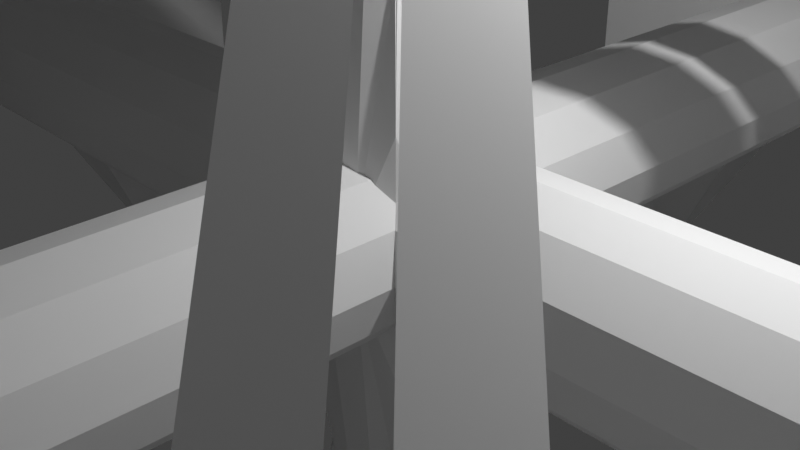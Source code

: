 # Source: torment_nexus.blend  (saved by Blender 3.0.42; exported with 4.5.12 LTS)
import bpy
from mathutils import Matrix  # noqa: F401  (used for matrix-valued properties, if any)

bpy.ops.wm.read_factory_settings(use_empty=True)
scene = bpy.context.scene
scene.name = 'Scene'

# ---- collections
col_collection = bpy.data.collections.new('Collection'); scene.collection.children.link(col_collection)

# ---- world
world_world = bpy.data.worlds.new('World'); scene.world = world_world
world_world.use_nodes = True; world_world.node_tree.nodes.clear()
_N = world_world.node_tree.nodes; _L = world_world.node_tree.links
n0 = _N.new('ShaderNodeOutputWorld'); n0.name = 'World Output'; n0.location = (300, 300)
n1 = _N.new('ShaderNodeBackground'); n1.name = 'Background'; n1.location = (10, 300)
n1.inputs[0].default_value = (0.05088, 0.05088, 0.05088, 1.0)
_L.new(n1.outputs[0], n0.inputs[0])
n0.is_active_output = True
world_world.color = (0.05088, 0.05088, 0.05088)
world_world.use_sun_shadow = False
world_world.sun_shadow_jitter_overblur = 0.0

# ---- cameras
cam_camera = bpy.data.cameras.new('Camera')
cam_camera.clip_end = 100.0
cam_camera.ortho_scale = 7.314

# ---- lights
light_light = bpy.data.lights.new('Light', 'POINT')
light_light.transmission_factor = 0.0
light_light.energy = 1000.0
light_light.shadow_soft_size = 0.1
light_light.shadow_maximum_resolution = 0.006
light_light.use_absolute_resolution = True

# ---- meshes
me_cylinder = bpy.data.meshes.new('Cylinder')
me_cylinder.from_pydata([(0.0, 2.384e-07, 1.294), (0.7071, -0.7071, 0.0), (0.7071, -0.7071, 1.294), (0.3827, -0.9239, 0.0), (0.3827, -0.9239, 0.2937), (0.5042, -9.4, 1.294), (0.0, -1.0, 0.2937), (0.0, 0.0008367, 2.762), (0.0, -0.7335, 2.762), (0.5343, -0.5184, 2.762), (0.2961, -0.6776, 2.762), (0.7071, -0.7071, 4.199), (0.3827, -0.9239, 4.199), (0.0, -1.0, 4.199), (0.0, -0.7335, 2.731), (0.5343, -0.5184, 2.731), (0.2961, -0.6776, 2.731), (0.0, -0.09423, 3.447), (0.6588, -0.7916, 4.18), (0.0, -1.223, 4.18), (0.0, -0.09423, 4.18), (0.0, 1.034, 4.18), (0.6588, 0.6031, 4.18), (0.06554, -1.223, 5.367), (0.0, -0.7916, 5.367), (0.0, 0.6031, 5.367), (0.06554, 1.034, 5.367), (0.8854, -0.09423, 5.367), (0.0, -0.09423, 6.1), (0.0, -0.7575, 3.645), (0.2631, -0.5041, 3.645), (0.04761, -1.167, 4.076), (0.8273, -0.09423, 4.076), (0.2631, 0.3157, 3.645), (0.0, -0.09423, 3.645), (0.0, -0.7575, 4.076), (0.0, 0.569, 3.645), (0.0, 0.569, 4.076), (0.04761, 0.9789, 4.076), (0.9605, -0.5041, 4.774), (0.9605, 0.3157, 4.774), (0.0, -1.421, 4.774), (0.4786, -1.167, 4.774), (0.0, -0.5041, 4.774), (0.0, -1.167, 4.774), (0.0, 0.9789, 4.774), (0.0, 0.3157, 4.774), (0.4786, 0.9789, 4.774), (0.0, 1.232, 4.774), (0.6118, -0.7575, 5.471), (0.0, -1.167, 5.471), (0.0, -0.09423, 5.471), (0.0, 0.9789, 5.471), (0.6118, 0.569, 5.471), (0.0, -0.7575, 5.902), (0.3963, -0.09423, 5.902), (0.0, -0.5041, 5.902), (0.0, 0.3157, 5.902), (0.0, 0.569, 5.902), (0.374, -8.76, 0.2937), (0.374, -8.76, 0.0), (3.653, -8.759, 1.294), (0.0, -8.836, 0.2937), (0.5042, -9.4, 0.0), (0.0, -9.476, 0.0), (0.0, -9.476, 1.294), (3.653, -8.759, 0.0), (3.522, -8.119, 1.294), (3.522, -8.119, 0.0), (1.539, -7.811, 3.579), (1.499, -7.611, 3.579), (2.528, -7.61, 3.579), (2.487, -7.409, 3.579), (0.9352, -4.925, 4.781), (0.9313, -4.906, 4.781), (1.029, -4.906, 4.781), (1.025, -4.887, 4.781), (5.197, -5.987, 0.0), (4.784, -6.042, 0.569), (5.33, -5.577, 0.6732), (6.737, -7.234, 0.0), (6.324, -7.29, 0.792), (6.87, -6.824, 0.8962), (6.109, -7.116, 0.761), (6.691, -6.679, 0.8702), (5.616, -6.224, 1.888), (5.519, -6.306, 1.869), (5.584, -6.198, 1.883), (5.481, -6.275, 1.864), (0.0, -9.314, 0.9837), (0.0, -0.2006, 0.9837), (1.001, -8.911, 0.0), (1.001, -0.2006, 0.0), (0.8669, -8.911, 0.4837), (0.8669, -0.2006, 0.4837), (0.5009, -9.314, 0.8497), (0.5009, -0.2006, 0.8497)], [], [(1, 2, 4, 3), (2, 0, 7, 9), (6, 4, 10, 8), (4, 2, 9, 10), (9, 7, 8, 10), (13, 14, 16, 12), (12, 16, 15, 11), (17, 30, 29), (18, 30, 32), (17, 29, 34), (17, 34, 36), (17, 36, 33), (18, 32, 39), (19, 31, 41), (20, 35, 43), (21, 37, 45), (22, 38, 47), (18, 39, 42), (19, 41, 44), (20, 43, 46), (21, 45, 48), (22, 47, 40), (23, 49, 54), (24, 50, 56), (25, 51, 57), (26, 52, 58), (27, 53, 55), (55, 58, 28), (55, 53, 58), (53, 26, 58), (58, 57, 28), (58, 52, 57), (52, 25, 57), (57, 56, 28), (57, 51, 56), (51, 24, 56), (56, 54, 28), (56, 50, 54), (50, 23, 54), (54, 55, 28), (54, 49, 55), (49, 27, 55), (40, 53, 27), (40, 47, 53), (47, 26, 53), (48, 52, 26), (48, 45, 52), (45, 25, 52), (46, 51, 25), (46, 43, 51), (43, 24, 51), (44, 50, 24), (44, 41, 50), (41, 23, 50), (42, 49, 79, 77), (42, 39, 49), (39, 27, 49), (47, 48, 26), (47, 38, 48), (38, 21, 48), (45, 46, 25), (45, 37, 46), (37, 20, 46), (43, 44, 24), (43, 35, 44), (35, 19, 44), (41, 42, 23), (41, 31, 42), (31, 18, 42), (39, 40, 27), (39, 32, 40), (32, 22, 40), (33, 38, 22), (33, 36, 38), (36, 21, 38), (36, 37, 21), (36, 34, 37), (34, 20, 37), (34, 35, 20), (34, 29, 35), (29, 19, 35), (32, 33, 22), (32, 30, 33), (30, 17, 33), (29, 31, 19), (29, 30, 31), (30, 18, 31), (59, 62, 65, 5), (63, 5, 65, 64), (59, 5, 69, 70), (68, 67, 61, 66), (5, 63, 66, 61), (60, 59, 67, 68), (71, 72, 76, 75), (5, 61, 71, 69), (61, 67, 72, 71), (67, 59, 70, 72), (74, 73, 75, 76), (69, 71, 75, 73), (70, 69, 73, 74), (72, 70, 74, 76), (77, 79, 84, 82, 80), (49, 23, 78, 79), (23, 42, 77, 78), (80, 82, 81), (79, 78, 83, 84), (78, 77, 80, 81, 83), (87, 88, 86, 85), (83, 81, 86, 88), (82, 84, 87, 85), (81, 82, 85, 86), (84, 83, 88, 87), (91, 92, 94, 93), (93, 94, 96, 95), (95, 96, 90, 89)])
_uv = me_cylinder.uv_layers.new(name='UVMap')
_uv.uv.foreach_set('vector', [0.8182, 0.583, 0.8182, 0.668, 0.7925, 0.6023, 0.7925, 0.583, 0.4054, 0.5808, 0.4711, 0.5808, 0.4711, 0.6773, 0.4222, 0.6773, 0.7208, 0.7059, 0.7208, 0.7315, 0.5577, 0.7291, 0.5577, 0.7093, 0.2159, 0.6382, 0.191, 0.5722, 0.1971, 0.4744, 0.2159, 0.4751, 0.8087, 0.8954, 0.8438, 0.8612, 0.8438, 0.9095, 0.8243, 0.9058, 0.289, 0.7597, 0.191, 0.7563, 0.1911, 0.7365, 0.289, 0.7341, 0.6556, 0.781, 0.5577, 0.7767, 0.5577, 0.7579, 0.6556, 0.7553, 0.8266, 0.9788, 0.8087, 0.9492, 0.8266, 0.9333, 0.8131, 0.3243, 0.8524, 0.2973, 0.8524, 0.3512, 0.5701, 0.9356, 0.5701, 0.9811, 0.5577, 0.9393, 0.5939, 0.9356, 0.607, 0.9356, 0.607, 0.9792, 0.209, 0.9295, 0.209, 0.975, 0.191, 0.959, 0.8077, 0.8105, 0.8469, 0.7836, 0.8469, 0.8374, 0.07469, 0.8847, 0.07753, 0.8768, 0.07753, 0.9257, 0.8824, 0.03321, 0.921, 0.0119, 0.921, 0.06065, 0.9238, 0.4401, 0.9466, 0.4188, 0.9466, 0.4719, 0.8586, 0.131, 0.8142, 0.1138, 0.8586, 0.08334, 0.05633, 0.8054, 0.05633, 0.853, 0.0119, 0.8225, 0.8131, 0.388, 0.8521, 0.375, 0.8521, 0.3917, 0.9, 0.4661, 0.8556, 0.4494, 0.9, 0.4188, 0.7611, 0.9342, 0.7611, 0.9734, 0.7446, 0.9718, 0.6021, 0.8524, 0.5577, 0.8352, 0.6021, 0.8048, 0.7446, 0.8866, 0.7849, 0.8612, 0.7849, 0.9104, 0.6312, 0.85, 0.6504, 0.833, 0.6504, 0.885, 0.2929, 0.7836, 0.2929, 0.8299, 0.2609, 0.8074, 0.8748, 0.9843, 0.8708, 0.9764, 0.8748, 0.9375, 0.5203, 0.8455, 0.5203, 0.8932, 0.4759, 0.8627, 0.9106, 0.3265, 0.9394, 0.2848, 0.9394, 0.3303, 0.1466, 0.8326, 0.102, 0.8025, 0.1466, 0.7818, 0.2313, 0.9057, 0.191, 0.8803, 0.2313, 0.8565, 0.982, 0.906, 0.9773, 0.8901, 0.982, 0.8605, 0.9705, 0.4568, 0.9795, 0.4188, 0.9795, 0.4707, 0.6504, 0.9608, 0.6312, 0.9438, 0.6504, 0.9088, 0.9818, 0.583, 0.9818, 0.6368, 0.9688, 0.6099, 0.8857, 0.1567, 0.9247, 0.1548, 0.9247, 0.1939, 0.7121, 0.9435, 0.6742, 0.9169, 0.7121, 0.9045, 0.9773, 0.9458, 0.982, 0.9298, 0.982, 0.9753, 0.9848, 0.4964, 0.9848, 0.5484, 0.9757, 0.5104, 0.9776, 0.7908, 0.9816, 0.7829, 0.9816, 0.8296, 0.9519, 0.5419, 0.9231, 0.5002, 0.9519, 0.4964, 0.2371, 0.7836, 0.2371, 0.8327, 0.191, 0.8048, 0.4499, 0.8455, 0.4499, 0.8932, 0.4054, 0.876, 0.8594, 0.7535, 0.815, 0.7231, 0.8594, 0.7059, 0.7912, 0.7059, 0.7912, 0.7598, 0.7446, 0.7328, 0.8142, 0.02908, 0.8586, 0.0119, 0.8586, 0.05954, 0.5302, 0.917, 0.5302, 0.9657, 0.5258, 0.958, 0.9789, 0.3335, 0.9632, 0.3279, 0.9789, 0.2848, 0.9612, 0.7517, 0.9365, 0.7127, 0.9612, 0.7059, 0.2912, 0.8565, 0.2912, 0.9097, 0.2551, 0.8806, 0.831, 0.4964, 0.831, 0.5503, 0.7852, 0.5234, 0.9068, 0.9137, 0.8708, 0.8896, 0.9068, 0.8605, 0.842, 0.6666, 0.8861, 0.6544, 0.8861, 0.68, 0.2551, 0.9392, 0.2708, 0.9335, 0.2708, 0.9822, 0.07366, 0.7453, 0.06922, 0.7042, 0.07366, 0.6966, 0.4949, 0.04916, 0.5339, 0.0119, 0.5339, 0.5557, 0.4959, 0.592, 0.4054, 0.7948, 0.4521, 0.7679, 0.4521, 0.8217, 0.7839, 0.8374, 0.7446, 0.8105, 0.7839, 0.7836, 0.9106, 0.2282, 0.9451, 0.2197, 0.9451, 0.261, 0.6054, 0.9118, 0.5577, 0.8868, 0.6054, 0.8762, 0.9014, 0.9863, 0.8986, 0.9785, 0.9014, 0.9375, 0.9192, 0.1306, 0.8824, 0.1073, 0.9192, 0.08446, 0.102, 0.8903, 0.143, 0.8564, 0.143, 0.9052, 0.3614, 0.8739, 0.3614, 0.9181, 0.3188, 0.8975, 0.05088, 0.8768, 0.05088, 0.9204, 0.0119, 0.8957, 0.8708, 0.8146, 0.9083, 0.7836, 0.9083, 0.8367, 0.9535, 0.9137, 0.9306, 0.8923, 0.9535, 0.8605, 0.9163, 0.3576, 0.9163, 0.3932, 0.8762, 0.3675, 0.8619, 0.1904, 0.8142, 0.1798, 0.8619, 0.1548, 0.7187, 0.8092, 0.6794, 0.7823, 0.7187, 0.7553, 0.8524, 0.2197, 0.8524, 0.2735, 0.8131, 0.2466, 0.5225, 0.7679, 0.5225, 0.8217, 0.4759, 0.7948, 0.6742, 0.8502, 0.7187, 0.833, 0.7187, 0.8806, 0.358, 0.7963, 0.358, 0.8501, 0.3188, 0.8232, 0.9607, 0.06577, 0.9448, 0.04776, 0.9607, 0.0119, 0.9535, 0.9375, 0.9535, 0.9841, 0.9499, 0.9765, 0.163, 0.9756, 0.1444, 0.9542, 0.163, 0.929, 0.502, 0.917, 0.502, 0.9605, 0.4737, 0.917, 0.9102, 0.5884, 0.945, 0.583, 0.945, 0.6271, 0.9127, 0.7059, 0.9127, 0.7579, 0.8833, 0.7251, 0.4054, 0.917, 0.449, 0.917, 0.449, 0.9453, 0.1206, 0.929, 0.1206, 0.9756, 0.102, 0.9503, 0.8548, 0.5269, 0.8992, 0.4964, 0.8992, 0.5441, 0.8318, 0.4188, 0.8318, 0.4726, 0.7852, 0.4457, 0.9538, 0.8367, 0.9321, 0.8098, 0.9538, 0.7829, 0.9881, 0.05849, 0.9845, 0.01945, 0.9881, 0.0119, 0.9485, 0.158, 0.9644, 0.14, 0.9644, 0.1939, 0.842, 0.6001, 0.8864, 0.583, 0.8864, 0.6306, 0.6903, 0.6658, 0.691, 0.6407, 0.7687, 0.6345, 0.7687, 0.668, 0.04541, 0.6966, 0.04541, 0.7816, 0.0119, 0.7816, 0.0119, 0.6966, 0.3997, 0.4871, 0.338, 0.4387, 0.3866, 0.2497, 0.3997, 0.2468, 0.4904, 0.744, 0.4054, 0.744, 0.4054, 0.7011, 0.4904, 0.7011, 0.223, 0.3656, 0.223, 0.4506, 0.0119, 0.4506, 0.0119, 0.3656, 0.0119, 0.3418, 0.0119, 0.3225, 0.223, 0.2568, 0.223, 0.3418, 0.7904, 0.1959, 0.7852, 0.1858, 0.7874, 0.0119, 0.7904, 0.01291, 0.3997, 0.0119, 0.3997, 0.223, 0.2253, 0.1657, 0.2253, 0.09937, 0.3755, 0.701, 0.338, 0.6803, 0.3637, 0.5109, 0.3755, 0.5174, 0.2015, 0.0119, 0.2015, 0.233, 0.0119, 0.08532, 0.03049, 0.02169, 0.6797, 0.608, 0.6797, 0.6093, 0.6734, 0.6093, 0.6734, 0.608, 0.3142, 0.456, 0.2479, 0.4564, 0.3079, 0.2468, 0.3142, 0.2468, 0.7852, 0.2297, 0.7893, 0.2197, 0.7893, 0.3883, 0.7865, 0.3949, 0.0119, 0.4744, 0.07819, 0.4748, 0.07819, 0.6727, 0.07188, 0.6727, 0.115, 0.4796, 0.1672, 0.4744, 0.1672, 0.5902, 0.1672, 0.6054, 0.102, 0.6091, 0.4235, 0.0119, 0.4711, 0.01321, 0.4711, 0.557, 0.4235, 0.5557, 0.7614, 0.5907, 0.7301, 0.5548, 0.731, 0.0119, 0.7614, 0.04693, 0.3188, 0.7572, 0.3755, 0.7248, 0.3755, 0.7725, 0.102, 0.6423, 0.1487, 0.6329, 0.1487, 0.7457, 0.102, 0.758, 0.3052, 0.6242, 0.2612, 0.6097, 0.2479, 0.4802, 0.3052, 0.4931, 0.3052, 0.5114, 0.06974, 0.7777, 0.06922, 0.7691, 0.0724, 0.7698, 0.0724, 0.7782, 0.5203, 0.6281, 0.5339, 0.6158, 0.5339, 0.7253, 0.5314, 0.7275, 0.8867, 0.3338, 0.8762, 0.3228, 0.8849, 0.2197, 0.8867, 0.2216, 0.6665, 0.6345, 0.6665, 0.6821, 0.5577, 0.6547, 0.5577, 0.6462, 0.2905, 0.662, 0.2905, 0.7103, 0.191, 0.6994, 0.191, 0.6908, 0.7063, 0.0119, 0.7063, 0.5842, 0.6734, 0.5842, 0.6734, 0.0119, 0.6155, 0.5842, 0.6155, 0.0119, 0.6495, 0.0119, 0.6495, 0.6106, 0.5917, 0.0119, 0.5917, 0.6107, 0.5577, 0.6107, 0.5577, 0.0119])
me_cylinder.use_remesh_fix_poles = True
me_cylinder.use_remesh_preserve_attributes = False
me_cylinder.update()

# ---- objects
ob_light = bpy.data.objects.new('Light', light_light)
ob_camera = bpy.data.objects.new('Camera', cam_camera)
ob_cylinder = bpy.data.objects.new('Cylinder', me_cylinder)
ob_empty = bpy.data.objects.new('Empty', None)

# ---- transforms, parenting, visibility, modifiers, constraints
ob_light.location = (4.076, 1.005, 5.904)
ob_light.rotation_euler = (0.6503, 0.05522, 1.866)
ob_light.lock_rotations_4d = False
ob_light.empty_display_type = 'ARROWS'
ob_light.color = (0.0, 0.0, 0.0, 0.0)
ob_light.lineart.crease_threshold = 0.0
ob_camera.location = (7.359, -6.926, 4.958)
ob_camera.rotation_euler = (1.109, 0.0, 0.8149)
ob_camera.lock_rotations_4d = False
ob_camera.empty_display_type = 'ARROWS'
ob_camera.color = (0.0, 0.0, 0.0, 0.0)
ob_camera.display_type = 'WIRE'
ob_camera.lineart.crease_threshold = 0.0
ob_cylinder.location = (0.0, 0.0, 0.0)
_m = ob_cylinder.modifiers.new('Mirror.001', 'MIRROR')
_m.use_clip = True
_m = ob_cylinder.modifiers.new('Mirror', 'MIRROR')
_m.use_axis = (False, False, True)
_m.use_clip = True
_m = ob_cylinder.modifiers.new('Array', 'ARRAY')
_m.count = 4
_m.relative_offset_displace = (0.0, 0.0, 0.0)
_m.use_merge_vertices = True
_m.use_object_offset = True
_m.offset_object = ob_empty
ob_empty.location = (0.0, 0.0, 0.0)
ob_empty.rotation_euler = (0.0, -0.0, 1.571)
ob_empty.empty_display_type = 'SINGLE_ARROW'

# ---- collection membership
col_collection.objects.link(ob_light)
col_collection.objects.link(ob_camera)
col_collection.objects.link(ob_cylinder)
col_collection.objects.link(ob_empty)

# ---- scene / render settings (as saved in the file)
scene.camera = ob_camera
scene.frame_start = 1; scene.frame_end = 250; scene.frame_set(1)
scene.render.engine = 'BLENDER_EEVEE_NEXT'
scene.cycles.sampling_pattern = 'TABULATED_SOBOL'
scene.cycles.use_light_tree = False
scene.view_settings.view_transform = 'Standard'
bpy.context.view_layer.update()

